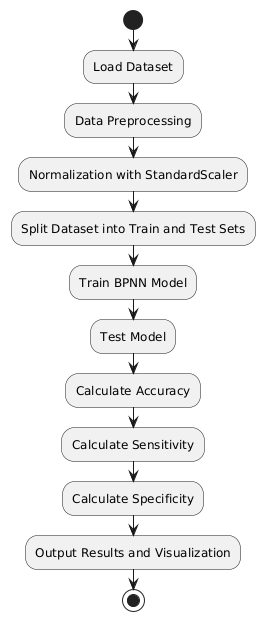

The diagram above was rendered by PlantUML. Its source (embedded in the PNG):
@startuml
start

:Load Dataset;
:Data Preprocessing;
  :Normalization with StandardScaler;

:Split Dataset into Train and Test Sets;

:Train BPNN Model;
:Test Model;

:Calculate Accuracy;
:Calculate Sensitivity;
:Calculate Specificity;

:Output Results and Visualization;

stop
@enduml